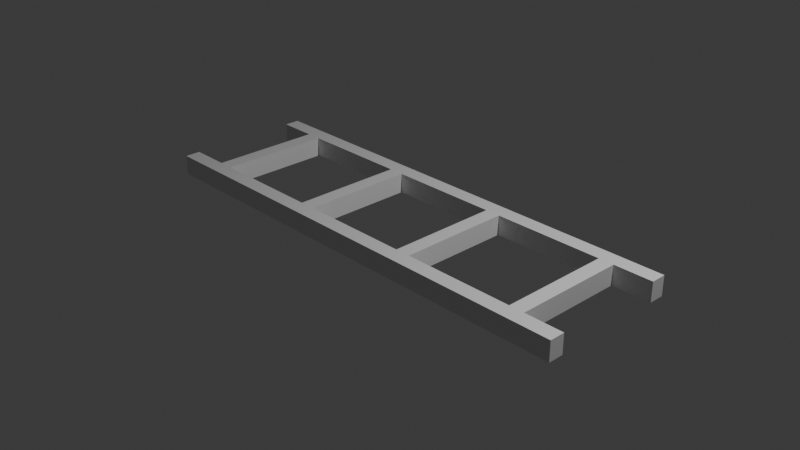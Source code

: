 # Source: 2_ladder_lvl1.blend  (saved by Blender 4.2.20; exported with 4.5.12 LTS)
import bpy
from mathutils import Matrix  # noqa: F401  (used for matrix-valued properties, if any)

bpy.ops.wm.read_factory_settings(use_empty=True)
scene = bpy.context.scene
scene.name = 'Scene'

# ---- collections
col_collection = bpy.data.collections.new('Collection'); scene.collection.children.link(col_collection)
col_cutters = bpy.data.collections.new('Cutters'); scene.collection.children.link(col_cutters)

# ---- materials (node trees are filled in below, after node groups)
mat_material = bpy.data.materials.new('Material')
mat_material.alpha_threshold = 0.0
mat_material.use_transparent_shadow = False
mat_material.roughness = 0.5
mat_material.line_color = (0.0, 0.0, 0.0, 1.0)

# ---- material node trees
mat_material.use_nodes = True; mat_material.node_tree.nodes.clear()
_N = mat_material.node_tree.nodes; _L = mat_material.node_tree.links
n0 = _N.new('ShaderNodeOutputMaterial'); n0.name = 'Material Output'; n0.location = (300, 300)
n1 = _N.new('ShaderNodeBsdfPrincipled'); n1.name = 'Principled BSDF'; n1.location = (10, 300)
n1.inputs[3].default_value = 1.45
_L.new(n1.outputs[0], n0.inputs[0])
n0.is_active_output = True

# ---- world
world_world = bpy.data.worlds.new('World'); scene.world = world_world
world_world.use_nodes = True; world_world.node_tree.nodes.clear()
_N = world_world.node_tree.nodes; _L = world_world.node_tree.links
n0 = _N.new('ShaderNodeOutputWorld'); n0.name = 'World Output'; n0.location = (300, 300)
n1 = _N.new('ShaderNodeBackground'); n1.name = 'Background'; n1.location = (10, 300)
n1.inputs[0].default_value = (0.05088, 0.05088, 0.05088, 1.0)
_L.new(n1.outputs[0], n0.inputs[0])
n0.is_active_output = True
world_world.color = (0.05088, 0.05088, 0.05088)
world_world.use_sun_shadow = False
world_world.sun_shadow_jitter_overblur = 0.0

# ---- cameras
cam_camera = bpy.data.cameras.new('Camera')
cam_camera.clip_end = 100.0
cam_camera.ortho_scale = 7.314

# ---- lights
light_light = bpy.data.lights.new('Light', 'POINT')
light_light.transmission_factor = 0.0
light_light.energy = 1000.0
light_light.shadow_soft_size = 0.1
light_light.shadow_filter_radius = 3.0
light_light.shadow_maximum_resolution = 0.006
light_light.use_absolute_resolution = True

# ---- meshes
me_cube = bpy.data.meshes.new('Cube')
me_cube.from_pydata([(1.0, 1.0, 1.0), (1.0, 1.0, -1.0), (1.0, -1.0, 1.0), (1.0, -1.0, -1.0), (-1.0, 1.0, 1.0), (-1.0, 1.0, -1.0), (-1.0, -1.0, 1.0), (-1.0, -1.0, -1.0)], [], [(0, 4, 6, 2), (3, 2, 6, 7), (7, 6, 4, 5), (5, 1, 3, 7), (1, 0, 2, 3), (5, 4, 0, 1)])
_uv = me_cube.uv_layers.new(name='UVMap')
_uv.uv.foreach_set('vector', [0.625, 0.5, 0.875, 0.5, 0.875, 0.75, 0.625, 0.75, 0.375, 0.75, 0.625, 0.75, 0.625, 1.0, 0.375, 1.0, 0.375, 0.0, 0.625, 0.0, 0.625, 0.25, 0.375, 0.25, 0.125, 0.5, 0.375, 0.5, 0.375, 0.75, 0.125, 0.75, 0.375, 0.5, 0.625, 0.5, 0.625, 0.75, 0.375, 0.75, 0.375, 0.25, 0.625, 0.25, 0.625, 0.5, 0.375, 0.5])
me_cube.materials.append(mat_material)
me_cube.use_mirror_vertex_groups = False
me_cube.update()
me_cube_001 = bpy.data.meshes.new('Cube.001')
me_cube_001.from_pydata([(-1.0, -1.0, -1.0), (-1.0, -1.0, 1.0), (-1.0, 1.0, -1.0), (-1.0, 1.0, 1.0), (1.0, -1.0, -1.0), (1.0, -1.0, 1.0), (1.0, 1.0, -1.0), (1.0, 1.0, 1.0)], [], [(0, 1, 3, 2), (2, 3, 7, 6), (6, 7, 5, 4), (4, 5, 1, 0), (2, 6, 4, 0), (7, 3, 1, 5)])
_uv = me_cube_001.uv_layers.new(name='UVMap')
_uv.uv.foreach_set('vector', [0.375, 0.0, 0.625, 0.0, 0.625, 0.25, 0.375, 0.25, 0.375, 0.25, 0.625, 0.25, 0.625, 0.5, 0.375, 0.5, 0.375, 0.5, 0.625, 0.5, 0.625, 0.75, 0.375, 0.75, 0.375, 0.75, 0.625, 0.75, 0.625, 1.0, 0.375, 1.0, 0.125, 0.5, 0.375, 0.5, 0.375, 0.75, 0.125, 0.75, 0.625, 0.5, 0.875, 0.5, 0.875, 0.75, 0.625, 0.75])
me_cube_001.update()

# ---- objects
ob_cube = bpy.data.objects.new('Cube', me_cube)
ob_light = bpy.data.objects.new('Light', light_light)
ob_camera = bpy.data.objects.new('Camera', cam_camera)
ob_cube_001 = bpy.data.objects.new('Cube.001', me_cube_001)

# ---- transforms, parenting, visibility, modifiers, constraints
ob_cube.location = (0.0, 0.0, 0.0)
ob_cube.scale = (2.633, 0.7919, 0.1087)
ob_cube.lock_rotations_4d = False
ob_cube.empty_display_type = 'ARROWS'
ob_cube.lineart.crease_threshold = 0.0
_m = ob_cube.modifiers.new('Boolean', 'BOOLEAN')
_m.object = ob_cube_001
_m.solver = 'FAST'
_m = ob_cube.modifiers.new('Hops_Mirror', 'MIRROR')
_m.use_bisect_axis = (True, False, False)
_m.use_clip = True
ob_light.location = (4.076, 1.005, 5.904)
ob_light.rotation_euler = (0.6503, 0.05522, 1.866)
ob_light.lock_rotations_4d = False
ob_light.empty_display_type = 'ARROWS'
ob_light.color = (0.0, 0.0, 0.0, 0.0)
ob_light.lineart.crease_threshold = 0.0
ob_camera.location = (7.359, -6.926, 4.958)
ob_camera.rotation_euler = (1.109, 0.0, 0.8149)
ob_camera.lock_rotations_4d = False
ob_camera.empty_display_type = 'ARROWS'
ob_camera.color = (0.0, 0.0, 0.0, 0.0)
ob_camera.display_type = 'WIRE'
ob_camera.lineart.crease_threshold = 0.0
ob_cube_001.location = (0.0, 0.0, 0.0)
ob_cube_001.scale = (0.6212, 0.6212, 0.6212)
ob_cube_001.hide_render = True
ob_cube_001.visible_camera = False
ob_cube_001.visible_diffuse = False
ob_cube_001.visible_glossy = False
ob_cube_001.visible_transmission = False
ob_cube_001.visible_volume_scatter = False
ob_cube_001.display_type = 'WIRE'
_m = ob_cube_001.modifiers.new('Array', 'ARRAY')
_m.count = 3
_m.use_constant_offset = True
_m.constant_offset_displace = (2.27, 0.0, 0.0)
_m.use_relative_offset = False

# ---- collection membership
col_collection.objects.link(ob_cube)
col_collection.objects.link(ob_light)
col_collection.objects.link(ob_camera)
col_cutters.objects.link(ob_cube_001)

# ---- scene / render settings (as saved in the file)
scene.camera = ob_camera
scene.frame_start = 1; scene.frame_end = 250; scene.frame_set(1)
scene.render.engine = 'BLENDER_EEVEE_NEXT'
scene.cycles.sampling_pattern = 'TABULATED_SOBOL'
scene.eevee.ray_tracing_options.trace_max_roughness = 0.0
bpy.context.view_layer.update()
